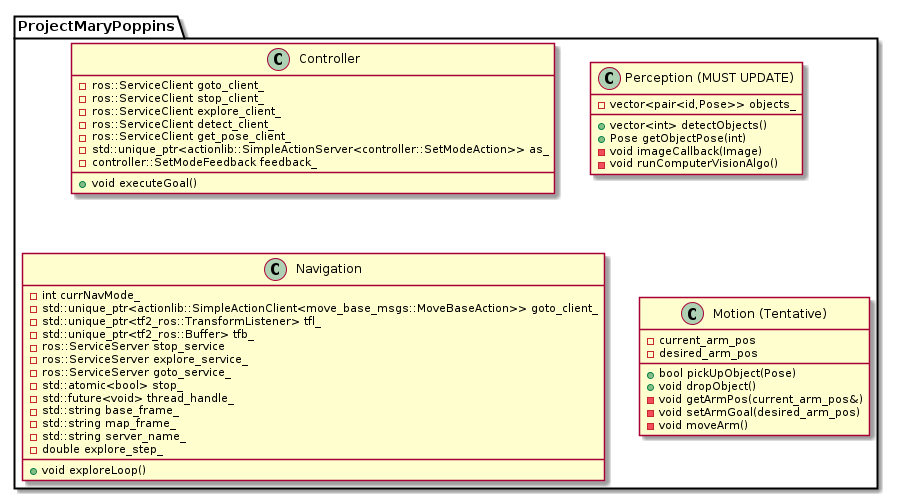

The diagram above was rendered by PlantUML. Its source (embedded in the PNG):
@startuml

package ProjectMaryPoppins {

  class Controller {
    + void executeGoal()
    - ros::ServiceClient goto_client_
    - ros::ServiceClient stop_client_
    - ros::ServiceClient explore_client_
    - ros::ServiceClient detect_client_
    - ros::ServiceClient get_pose_client_
    - std::unique_ptr<actionlib::SimpleActionServer<controller::SetModeAction>> as_
    - controller::SetModeFeedback feedback_
  }

  class "Perception (MUST UPDATE)" {
    + vector<int> detectObjects()
    + Pose getObjectPose(int)
    - void imageCallback(Image)
    - void runComputerVisionAlgo()
    - vector<pair<id,Pose>> objects_
  }

  class Navigation {
    + void exploreLoop()
    - int currNavMode_
    - std::unique_ptr<actionlib::SimpleActionClient<move_base_msgs::MoveBaseAction>> goto_client_
    - std::unique_ptr<tf2_ros::TransformListener> tfl_
    - std::unique_ptr<tf2_ros::Buffer> tfb_
    - ros::ServiceServer stop_service
    - ros::ServiceServer explore_service_
    - ros::ServiceServer goto_service_
    - std::atomic<bool> stop_
    - std::future<void> thread_handle_
    - std::string base_frame_
    - std::string map_frame_
    - std::string server_name_
    - double explore_step_
  }
    
  class "Motion (Tentative)" {
    + bool pickUpObject(Pose)
    + void dropObject()
    - void getArmPos(current_arm_pos&)
    - void setArmGoal(desired_arm_pos)
    - void moveArm()
    - current_arm_pos
    - desired_arm_pos
  }

}

@enduml